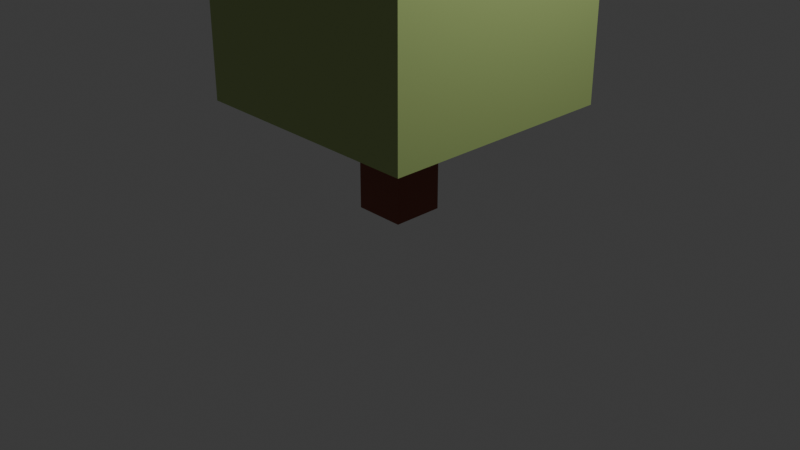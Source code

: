 # Source: Untitled1.blend  (saved by Blender 5.3.31; exported with 4.5.12 LTS)
import bpy
from mathutils import Matrix  # noqa: F401  (used for matrix-valued properties, if any)

bpy.ops.wm.read_factory_settings(use_empty=True)
scene = bpy.context.scene
scene.name = 'Scene'

# ---- collections
col_collection = bpy.data.collections.new('Collection'); scene.collection.children.link(col_collection)

# ---- materials (node trees are filled in below, after node groups)
mat_broun = bpy.data.materials.new('broun')
mat_green = bpy.data.materials.new('green')

# ---- material node trees
mat_broun.use_nodes = True; mat_broun.node_tree.nodes.clear()
_N = mat_broun.node_tree.nodes; _L = mat_broun.node_tree.links
n0 = _N.new('ShaderNodeBsdfPrincipled'); n0.name = 'Principled BSDF'; n0.location = (-200, 100)
n0.inputs[0].default_value = (0.2473, 0.058, 0.02951, 1.0)
n0.inputs[10].default_value = 0.005
n1 = _N.new('ShaderNodeOutputMaterial'); n1.name = 'Material Output'; n1.location = (200, 100)
_L.new(n0.outputs[0], n1.inputs[0])
n1.is_active_output = True
mat_green.use_nodes = True; mat_green.node_tree.nodes.clear()
_N = mat_green.node_tree.nodes; _L = mat_green.node_tree.links
n0 = _N.new('ShaderNodeBsdfPrincipled'); n0.name = 'Principled BSDF'; n0.location = (-200, 100)
n0.inputs[0].default_value = (0.4072, 0.5333, 0.1878, 1.0)
n0.inputs[10].default_value = 0.005
n1 = _N.new('ShaderNodeOutputMaterial'); n1.name = 'Material Output'; n1.location = (200, 100)
_L.new(n0.outputs[0], n1.inputs[0])
n1.is_active_output = True

# ---- world
world_world = bpy.data.worlds.new('World'); scene.world = world_world
world_world.use_nodes = True; world_world.node_tree.nodes.clear()
_N = world_world.node_tree.nodes; _L = world_world.node_tree.links
n0 = _N.new('ShaderNodeOutputWorld'); n0.name = 'World Output'; n0.location = (200, 100)
n1 = _N.new('ShaderNodeBackground'); n1.name = 'Background'; n1.location = (-200, 100)
n1.inputs[0].default_value = (0.05088, 0.05088, 0.05088, 1.0)
_L.new(n1.outputs[0], n0.inputs[0])
n0.is_active_output = True
world_world.color = (0.05088, 0.05088, 0.05088)
world_world.sun_shadow_jitter_overblur = 0.0

# ---- cameras
cam_camera = bpy.data.cameras.new('Camera')
cam_camera.clip_end = 100.0
cam_camera.ortho_scale = 7.314

# ---- lights
light_light = bpy.data.lights.new('Light', 'POINT')
light_light.energy = 1000.0
light_light.shadow_soft_size = 0.1

# ---- meshes
me_cube = bpy.data.meshes.new('Cube')
me_cube.from_pydata([(1.0, 1.0, 1.0), (1.0, 1.0, -1.0), (1.0, -1.0, 1.0), (1.0, -1.0, -1.0), (-1.0, 1.0, 1.0), (-1.0, 1.0, -1.0), (-1.0, -1.0, 1.0), (-1.0, -1.0, -1.0)], [], [(0, 4, 6, 2), (3, 2, 6, 7), (7, 6, 4, 5), (5, 1, 3, 7), (1, 0, 2, 3), (5, 4, 0, 1)])
_uv = me_cube.uv_layers.new(name='UVMap')
_uv.uv.foreach_set('vector', [0.625, 0.5, 0.875, 0.5, 0.875, 0.75, 0.625, 0.75, 0.375, 0.75, 0.625, 0.75, 0.625, 1.0, 0.375, 1.0, 0.375, 0.0, 0.625, 0.0, 0.625, 0.25, 0.375, 0.25, 0.125, 0.5, 0.375, 0.5, 0.375, 0.75, 0.125, 0.75, 0.375, 0.5, 0.625, 0.5, 0.625, 0.75, 0.375, 0.75, 0.375, 0.25, 0.625, 0.25, 0.625, 0.5, 0.375, 0.5])
me_cube.materials.append(mat_broun)
me_cube.update()
me_cube_001 = bpy.data.meshes.new('Cube.001')
me_cube_001.from_pydata([(1.0, 1.0, 1.0), (1.0, 1.0, -1.0), (1.0, -1.0, 1.0), (1.0, -1.0, -1.0), (-1.0, 1.0, 1.0), (-1.0, 1.0, -1.0), (-1.0, -1.0, 1.0), (-1.0, -1.0, -1.0)], [], [(0, 4, 6, 2), (3, 2, 6, 7), (7, 6, 4, 5), (5, 1, 3, 7), (1, 0, 2, 3), (5, 4, 0, 1)])
_uv = me_cube_001.uv_layers.new(name='UVMap')
_uv.uv.foreach_set('vector', [0.625, 0.5, 0.875, 0.5, 0.875, 0.75, 0.625, 0.75, 0.375, 0.75, 0.625, 0.75, 0.625, 1.0, 0.375, 1.0, 0.375, 0.0, 0.625, 0.0, 0.625, 0.25, 0.375, 0.25, 0.125, 0.5, 0.375, 0.5, 0.375, 0.75, 0.125, 0.75, 0.375, 0.5, 0.625, 0.5, 0.625, 0.75, 0.375, 0.75, 0.375, 0.25, 0.625, 0.25, 0.625, 0.5, 0.375, 0.5])
me_cube_001.materials.append(mat_green)
me_cube_001.update()

# ---- objects
ob_cube = bpy.data.objects.new('Cube', me_cube)
ob_light = bpy.data.objects.new('Light', light_light)
ob_camera = bpy.data.objects.new('Camera', cam_camera)
ob_cube_001 = bpy.data.objects.new('Cube.001', me_cube_001)

# ---- transforms, parenting, visibility, modifiers, constraints
ob_cube.location = (0.0, 0.0, 1.129)
ob_cube.scale = (0.273, 0.273, 1.006)
ob_cube.lock_rotations_4d = False
ob_cube.empty_display_type = 'ARROWS'
ob_cube.lineart.crease_threshold = 0.0
ob_light.location = (4.076, 1.005, 7.033)
ob_light.rotation_euler = (0.6503, 0.05522, 1.866)
ob_light.lock_rotations_4d = False
ob_light.empty_display_type = 'ARROWS'
ob_light.color = (0.0, 0.0, 0.0, 0.0)
ob_light.lineart.crease_threshold = 0.0
ob_camera.location = (7.359, -6.926, 4.958)
ob_camera.rotation_euler = (1.109, 0.0, 0.8149)
ob_camera.lock_rotations_4d = False
ob_camera.empty_display_type = 'ARROWS'
ob_camera.color = (0.0, 0.0, 0.0, 0.0)
ob_camera.display_type = 'WIRE'
ob_camera.lineart.crease_threshold = 0.0
ob_cube_001.location = (-0.01266, 0.06445, 3.222)
ob_cube_001.scale = (1.283, 1.275, 1.996)
ob_cube_001.lock_rotations_4d = False
ob_cube_001.empty_display_type = 'ARROWS'
ob_cube_001.lineart.crease_threshold = 0.0

# ---- collection membership
col_collection.objects.link(ob_cube)
col_collection.objects.link(ob_light)
col_collection.objects.link(ob_camera)
col_collection.objects.link(ob_cube_001)

# ---- scene / render settings (as saved in the file)
scene.camera = ob_camera
scene.frame_start = 1; scene.frame_end = 250; scene.frame_set(1)
scene.render.engine = 'BLENDER_EEVEE_NEXT'
scene.render.bake_bias = 0.0
scene.render.bake_samples = 0
scene.render.compositor_device = 'GPU'
scene.eevee.use_volume_custom_range = False
scene.eevee.fast_gi_thickness_near = 0.1
scene.eevee.fast_gi_thickness_far = 0.0
scene.eevee.ray_tracing_options.screen_trace_thickness = 0.1
bpy.context.view_layer.update()
